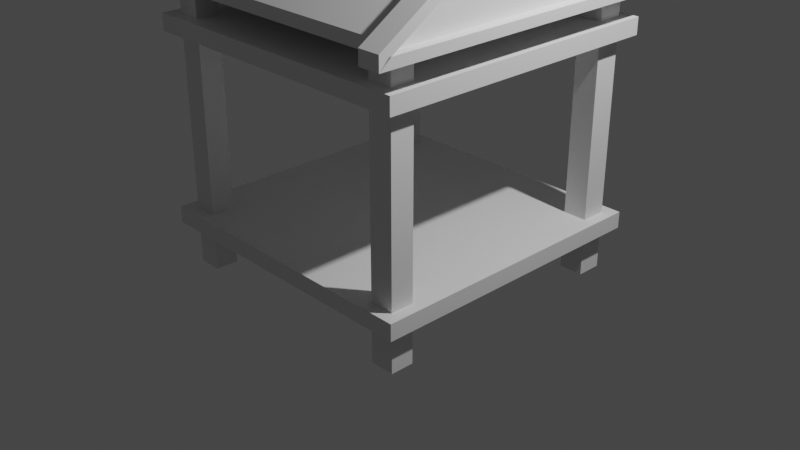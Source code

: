 # Source: blend.blend  (saved by Blender 3.5.10; exported with 4.5.12 LTS)
import bpy
from mathutils import Matrix  # noqa: F401  (used for matrix-valued properties, if any)

bpy.ops.wm.read_factory_settings(use_empty=True)
scene = bpy.context.scene
scene.name = 'Scene'

# ---- collections
col_collection = bpy.data.collections.new('Collection'); scene.collection.children.link(col_collection)

# ---- world
world_world = bpy.data.worlds.new('World'); scene.world = world_world
world_world.use_nodes = True; world_world.node_tree.nodes.clear()
_N = world_world.node_tree.nodes; _L = world_world.node_tree.links
n0 = _N.new('ShaderNodeOutputWorld'); n0.name = 'World Output'; n0.location = (300, 300)
n1 = _N.new('ShaderNodeBackground'); n1.name = 'Background'; n1.location = (10, 300)
n1.inputs[0].default_value = (0.05088, 0.05088, 0.05088, 1.0)
_L.new(n1.outputs[0], n0.inputs[0])
n0.is_active_output = True
world_world.color = (0.05088, 0.05088, 0.05088)
world_world.use_sun_shadow = False
world_world.sun_shadow_jitter_overblur = 0.0

# ---- cameras
cam_camera = bpy.data.cameras.new('Camera')
cam_camera.clip_end = 100.0
cam_camera.ortho_scale = 7.314

# ---- lights
light_light = bpy.data.lights.new('Light', 'POINT')
light_light.transmission_factor = 0.0
light_light.energy = 1000.0
light_light.shadow_soft_size = 0.1
light_light.shadow_maximum_resolution = 0.006
light_light.use_absolute_resolution = True

# ---- meshes
me_x = bpy.data.meshes.new('立方体')
me_x.from_pydata([(-1.0, -1.0, -1.0), (-1.0, -1.0, 1.0), (-1.0, 1.0, -1.0), (-1.0, 1.0, 1.0), (1.0, -1.0, -1.0), (1.0, -1.0, 1.0), (1.0, 1.0, -1.0), (1.0, 1.0, 1.0), (-1.0, 0.0, -16.75), (-1.0, 0.0, 1.0), (1.0, 0.0, -16.75), (1.0, 0.0, 1.0), (-0.8653, 1.0, -1.0), (0.9039, 1.0, -1.0), (0.01934, 1.0, -1.0), (0.9039, 1.0, 1.0), (-0.8653, 1.0, 1.0), (0.01934, 1.0, 1.0), (0.9039, -1.0, -1.0), (-0.8653, -1.0, -1.0), (0.01934, -1.0, -1.0), (-0.8653, -1.0, 1.0), (0.9039, -1.0, 1.0), (0.01934, -1.0, 1.0), (-0.8653, 0.0, 1.0), (0.9039, 0.0, 1.0), (0.01934, 0.0, 1.0), (0.9039, 0.0, -16.75), (-0.8653, 0.0, -16.75), (0.01934, 0.0, -16.75)], [], [(8, 9, 3, 2), (7, 15, 25, 11), (10, 11, 5, 4), (24, 9, 1, 21), (19, 21, 1, 0), (11, 25, 22, 5), (4, 5, 22, 18), (2, 12, 28, 8), (6, 7, 11, 10), (0, 1, 9, 8), (13, 15, 7, 6), (16, 3, 9, 24), (27, 10, 4, 18), (8, 28, 19, 0), (13, 6, 10, 27), (13, 27, 29, 14), (14, 29, 28, 12), (16, 24, 26, 17), (17, 26, 25, 15), (24, 21, 23, 26), (26, 23, 22, 25), (27, 18, 20, 29), (29, 20, 19, 28), (21, 19, 20, 23), (23, 20, 18, 22), (15, 13, 14, 17), (17, 14, 12, 16), (2, 3, 16, 12)])
_uv = me_x.uv_layers.new(name='UV 贴图')
_uv.uv.foreach_set('vector', [0.375, 0.125, 0.625, 0.125, 0.625, 0.25, 0.375, 0.25, 0.625, 0.5, 0.637, 0.5, 0.637, 0.625, 0.625, 0.625, 0.375, 0.625, 0.625, 0.625, 0.625, 0.75, 0.375, 0.75, 0.8582, 0.625, 0.875, 0.625, 0.875, 0.75, 0.8582, 0.75, 0.375, 0.9832, 0.625, 0.9832, 0.625, 1.0, 0.375, 1.0, 0.625, 0.625, 0.637, 0.625, 0.637, 0.75, 0.625, 0.75, 0.375, 0.75, 0.625, 0.75, 0.625, 0.762, 0.375, 0.762, 0.125, 0.5, 0.1418, 0.5, 0.1418, 0.625, 0.125, 0.625, 0.375, 0.5, 0.625, 0.5, 0.625, 0.625, 0.375, 0.625, 0.375, 0.0, 0.625, 0.0, 0.625, 0.125, 0.375, 0.125, 0.375, 0.488, 0.625, 0.488, 0.625, 0.5, 0.375, 0.5, 0.8582, 0.5, 0.875, 0.5, 0.875, 0.625, 0.8582, 0.625, 0.363, 0.625, 0.375, 0.625, 0.375, 0.75, 0.363, 0.75, 0.125, 0.625, 0.1418, 0.625, 0.1418, 0.75, 0.125, 0.75, 0.363, 0.5, 0.375, 0.5, 0.375, 0.625, 0.363, 0.625, 0.363, 0.5, 0.363, 0.625, 0.2524, 0.625, 0.2524, 0.5, 0.2524, 0.5, 0.2524, 0.625, 0.1418, 0.625, 0.1418, 0.5, 0.8582, 0.5, 0.8582, 0.625, 0.7476, 0.625, 0.7476, 0.5, 0.7476, 0.5, 0.7476, 0.625, 0.637, 0.625, 0.637, 0.5, 0.8582, 0.625, 0.8582, 0.75, 0.7476, 0.75, 0.7476, 0.625, 0.7476, 0.625, 0.7476, 0.75, 0.637, 0.75, 0.637, 0.625, 0.363, 0.625, 0.363, 0.75, 0.2524, 0.75, 0.2524, 0.625, 0.2524, 0.625, 0.2524, 0.75, 0.1418, 0.75, 0.1418, 0.625, 0.625, 0.9832, 0.375, 0.9832, 0.375, 0.8726, 0.625, 0.8726, 0.625, 0.8726, 0.375, 0.8726, 0.375, 0.762, 0.625, 0.762, 0.625, 0.488, 0.375, 0.488, 0.375, 0.3774, 0.625, 0.3774, 0.625, 0.3774, 0.375, 0.3774, 0.375, 0.2668, 0.625, 0.2668, 0.375, 0.25, 0.625, 0.25, 0.625, 0.2668, 0.375, 0.2668])
me_x.update()
me_001 = bpy.data.meshes.new('立方体.001')
me_001.from_pydata([(-1.0, -1.0, -1.0), (-1.0, -1.0, 1.0), (-1.0, 1.0, -1.0), (-1.0, 1.0, 1.0), (1.0, -1.0, -1.0), (1.0, -1.0, 1.0), (1.0, 1.0, -1.0), (1.0, 1.0, 1.0), (-1.0, -0.7939, -1.0), (-1.0, 0.7752, -1.0), (-1.0, -0.7939, 1.0), (-1.0, 0.7752, 1.0), (1.0, -0.7939, -1.0), (1.0, 0.7752, -1.0), (1.0, -0.7939, 1.0), (1.0, 0.7752, 1.0), (-0.7845, 1.0, -1.0), (0.7845, 1.0, -1.0), (0.7845, 1.0, 1.0), (-0.7845, 1.0, 1.0), (0.7845, -1.0, -1.0), (-0.7845, -1.0, -1.0), (-0.7845, -1.0, 1.0), (0.7845, -1.0, 1.0), (0.7845, -0.7939, 1.0), (0.7845, 0.7752, 1.0), (-0.7845, 0.7752, 1.0), (-0.7845, -0.7939, 1.0), (-0.7845, -0.7939, -1.0), (-0.7845, 0.7752, -1.0), (0.7845, 0.7752, -1.0), (0.7845, -0.7939, -1.0)], [], [(0, 1, 10, 8), (4, 5, 23, 20), (17, 6, 13, 30), (12, 14, 5, 4), (6, 7, 15, 13), (27, 10, 1, 22), (14, 24, 23, 5), (31, 12, 4, 20), (2, 16, 29, 9), (19, 3, 11, 26), (2, 3, 19, 16), (7, 18, 25, 15), (9, 11, 3, 2), (21, 22, 1, 0), (17, 18, 7, 6), (24, 25, 26, 27), (28, 29, 30, 31), (24, 14, 15, 25), (28, 8, 9, 29), (14, 12, 13, 15), (11, 9, 8, 10), (10, 27, 26, 11), (12, 31, 30, 13), (17, 30, 29, 16), (19, 26, 25, 18), (27, 22, 23, 24), (31, 20, 21, 28), (22, 21, 20, 23), (18, 17, 16, 19), (8, 28, 21, 0)])
_uv = me_001.uv_layers.new(name='UV 贴图')
_uv.uv.foreach_set('vector', [0.375, 0.0, 0.625, 0.0, 0.625, 0.02576, 0.375, 0.02576, 0.375, 0.75, 0.625, 0.75, 0.625, 0.7769, 0.375, 0.7769, 0.3481, 0.5, 0.375, 0.5, 0.375, 0.5281, 0.3481, 0.5281, 0.375, 0.7242, 0.625, 0.7242, 0.625, 0.75, 0.375, 0.75, 0.375, 0.5, 0.625, 0.5, 0.625, 0.5281, 0.375, 0.5281, 0.8481, 0.7242, 0.875, 0.7242, 0.875, 0.75, 0.8481, 0.75, 0.625, 0.7242, 0.6519, 0.7242, 0.6519, 0.75, 0.625, 0.75, 0.3481, 0.7242, 0.375, 0.7242, 0.375, 0.75, 0.3481, 0.75, 0.125, 0.5, 0.1519, 0.5, 0.1519, 0.5281, 0.125, 0.5281, 0.8481, 0.5, 0.875, 0.5, 0.875, 0.5281, 0.8481, 0.5281, 0.375, 0.25, 0.625, 0.25, 0.625, 0.2769, 0.375, 0.2769, 0.625, 0.5, 0.6519, 0.5, 0.6519, 0.5281, 0.625, 0.5281, 0.375, 0.2219, 0.625, 0.2219, 0.625, 0.25, 0.375, 0.25, 0.375, 0.9731, 0.625, 0.9731, 0.625, 1.0, 0.375, 1.0, 0.375, 0.4731, 0.625, 0.4731, 0.625, 0.5, 0.375, 0.5, 0.6519, 0.7242, 0.6519, 0.5281, 0.8481, 0.5281, 0.8481, 0.7242, 0.1519, 0.7242, 0.1519, 0.5281, 0.3481, 0.5281, 0.3481, 0.7242, 0.6519, 0.7242, 0.625, 0.7242, 0.625, 0.5281, 0.6519, 0.5281, 0.1519, 0.7242, 0.125, 0.7242, 0.125, 0.5281, 0.1519, 0.5281, 0.625, 0.7242, 0.375, 0.7242, 0.375, 0.5281, 0.625, 0.5281, 0.625, 0.2219, 0.375, 0.2219, 0.375, 0.02576, 0.625, 0.02576, 0.875, 0.7242, 0.8481, 0.7242, 0.8481, 0.5281, 0.875, 0.5281, 0.375, 0.7242, 0.3481, 0.7242, 0.3481, 0.5281, 0.375, 0.5281, 0.3481, 0.5, 0.3481, 0.5281, 0.1519, 0.5281, 0.1519, 0.5, 0.8481, 0.5, 0.8481, 0.5281, 0.6519, 0.5281, 0.6519, 0.5, 0.8481, 0.7242, 0.8481, 0.75, 0.6519, 0.75, 0.6519, 0.7242, 0.3481, 0.7242, 0.3481, 0.75, 0.1519, 0.75, 0.1519, 0.7242, 0.625, 0.9731, 0.375, 0.9731, 0.375, 0.7769, 0.625, 0.7769, 0.625, 0.4731, 0.375, 0.4731, 0.375, 0.2769, 0.625, 0.2769, 0.125, 0.7242, 0.1519, 0.7242, 0.1519, 0.75, 0.125, 0.75])
me_001.update()
me_002 = bpy.data.meshes.new('立方体.002')
me_002.from_pydata([(-1.669, -1.669, 2.325), (-1.669, -1.669, 2.339), (-1.669, 1.669, 2.325), (-1.669, 1.669, 2.339), (-1.669, 0.0, 3.391), (-1.669, 0.0, 2.339), (-1.444, 1.771, 2.381), (-1.444, 1.771, 2.237), (-1.444, -1.771, 2.381), (-1.444, -1.771, 2.237), (-1.444, 0.0, 2.237), (-1.444, 0.0, 3.512), (-1.669, 0.0, 3.512), (-1.669, -1.771, 2.381), (-1.669, -1.771, 2.237), (-1.669, 0.0, 2.237), (-1.669, 1.771, 2.237), (-1.669, 1.771, 2.381), (-1.669, 0.0, 3.512), (-1.669, -1.771, 2.381), (-1.669, -1.771, 2.237), (-1.669, 0.0, 2.237), (-1.669, 1.771, 2.237), (-1.669, 1.771, 2.381), (-1.563, 0.0, 3.391), (-1.563, -1.669, 2.325), (-1.563, -1.669, 2.339), (-1.563, 0.0, 2.339), (-1.563, 1.669, 2.339), (-1.563, 1.669, 2.325)], [], [(10, 15, 14, 9), (8, 9, 14, 13), (17, 6, 11, 12), (7, 16, 15, 10), (12, 11, 8, 13), (17, 16, 7, 6), (1, 5, 27, 26), (19, 18, 12, 13), (20, 19, 13, 14), (22, 21, 15, 16), (23, 22, 16, 17), (18, 23, 17, 12), (21, 20, 14, 15), (0, 4, 18, 19), (1, 0, 19, 20), (3, 5, 21, 22), (2, 3, 22, 23), (4, 2, 23, 18), (5, 1, 20, 21), (25, 26, 27, 28, 29, 24), (3, 2, 29, 28), (0, 1, 26, 25), (2, 4, 24, 29), (5, 3, 28, 27), (4, 0, 25, 24), (11, 6, 7, 10, 9, 8)])
_uv = me_002.uv_layers.new(name='UV 贴图')
_uv.uv.foreach_set('vector', [0.8582, 0.625, 0.875, 0.625, 0.875, 0.75, 0.8582, 0.75, 0.375, 0.9832, 0.625, 0.9832, 0.625, 1.0, 0.375, 1.0, 0.125, 0.5, 0.1418, 0.5, 0.1418, 0.625, 0.125, 0.625, 0.8582, 0.5, 0.875, 0.5, 0.875, 0.625, 0.8582, 0.625, 0.125, 0.625, 0.1418, 0.625, 0.1418, 0.75, 0.125, 0.75, 0.375, 0.25, 0.625, 0.25, 0.625, 0.2668, 0.375, 0.2668, 0.4933, 0.007193, 0.5937, 0.125, 0.5937, 0.125, 0.4933, 0.007193, 0.375, 0.0, 0.375, 0.125, 0.375, 0.125, 0.375, 0.0, 0.0, 0.0, 0.0, 0.0, 0.0, 0.0, 0.0, 0.0, 0.625, 0.25, 0.625, 0.125, 0.625, 0.125, 0.625, 0.25, 0.0, 0.0, 0.0, 0.0, 0.0, 0.0, 0.0, 0.0, 0.375, 0.125, 0.375, 0.25, 0.375, 0.25, 0.375, 0.125, 0.625, 0.125, 0.625, 0.0, 0.625, 0.0, 0.625, 0.125, 0.5121, 0.007193, 0.3867, 0.125, 0.375, 0.125, 0.375, 0.0, 0.4933, 0.007193, 0.5121, 0.007193, 0.375, 0.0, 0.625, 0.0, 0.4933, 0.2428, 0.5937, 0.125, 0.625, 0.125, 0.625, 0.25, 0.5121, 0.2428, 0.4933, 0.2428, 0.625, 0.25, 0.375, 0.25, 0.3867, 0.125, 0.5121, 0.2428, 0.375, 0.25, 0.375, 0.125, 0.5937, 0.125, 0.4933, 0.007193, 0.625, 0.0, 0.625, 0.125, 0.5121, 0.007193, 0.4933, 0.007193, 0.5937, 0.125, 0.4933, 0.2428, 0.5121, 0.2428, 0.3867, 0.125, 0.4933, 0.2428, 0.5121, 0.2428, 0.5121, 0.2428, 0.4933, 0.2428, 0.5121, 0.007193, 0.4933, 0.007193, 0.4933, 0.007193, 0.5121, 0.007193, 0.5121, 0.2428, 0.3867, 0.125, 0.3867, 0.125, 0.5121, 0.2428, 0.5937, 0.125, 0.4933, 0.2428, 0.4933, 0.2428, 0.5937, 0.125, 0.3867, 0.125, 0.5121, 0.007193, 0.5121, 0.007193, 0.3867, 0.125, 0.1418, 0.625, 0.375, 0.2668, 0.8582, 0.5, 0.8582, 0.625, 0.625, 0.9832, 0.1418, 0.75])
me_002.update()
me_004 = bpy.data.meshes.new('立方体.004')
me_004.from_pydata([(-0.1077, -0.1031, -7.195), (-0.1077, 0.1031, -7.195), (0.1077, -0.1031, -7.195), (0.1077, 0.1031, -7.195), (-0.1077, -0.1031, 32.95), (-0.1077, 0.1031, 32.95), (0.1077, -0.1031, 32.95), (0.1077, 0.1031, 32.95)], [], [(3, 2, 0, 1), (7, 5, 4, 6), (3, 1, 5, 7), (0, 2, 6, 4), (2, 3, 7, 6), (1, 0, 4, 5)])
_uv = me_004.uv_layers.new(name='UV 贴图')
_uv.uv.foreach_set('vector', [0.8481, 0.7242, 0.8481, 0.75, 0.875, 0.75, 0.875, 0.7242, 0.8481, 0.7242, 0.875, 0.7242, 0.875, 0.75, 0.8481, 0.75, 0.8481, 0.7242, 0.875, 0.7242, 0.875, 0.7242, 0.8481, 0.7242, 0.875, 0.75, 0.8481, 0.75, 0.8481, 0.75, 0.875, 0.75, 0.8481, 0.75, 0.8481, 0.7242, 0.8481, 0.7242, 0.8481, 0.75, 0.875, 0.7242, 0.875, 0.75, 0.875, 0.75, 0.875, 0.7242])
me_004.update()
me_005 = bpy.data.meshes.new('立方体.005')
me_005.from_pydata([(-0.1077, 0.1124, -7.195), (-0.1077, -0.1124, -7.195), (0.1077, 0.1124, -7.195), (0.1077, -0.1124, -7.195), (-0.1077, -0.1124, 32.95), (-0.1077, 0.1124, 32.95), (0.1077, 0.1124, 32.95), (0.1077, -0.1124, 32.95)], [], [(2, 3, 1, 0), (6, 5, 4, 7), (0, 1, 4, 5), (1, 3, 7, 4), (2, 0, 5, 6), (3, 2, 6, 7)])
_uv = me_005.uv_layers.new(name='UV 贴图')
_uv.uv.foreach_set('vector', [0.8481, 0.5, 0.8481, 0.5281, 0.875, 0.5281, 0.875, 0.5, 0.8481, 0.5, 0.875, 0.5, 0.875, 0.5281, 0.8481, 0.5281, 0.875, 0.5, 0.875, 0.5281, 0.875, 0.5281, 0.875, 0.5, 0.875, 0.5281, 0.8481, 0.5281, 0.8481, 0.5281, 0.875, 0.5281, 0.8481, 0.5, 0.875, 0.5, 0.875, 0.5, 0.8481, 0.5, 0.8481, 0.5281, 0.8481, 0.5, 0.8481, 0.5, 0.8481, 0.5281])
me_005.update()
me_006 = bpy.data.meshes.new('立方体.006')
me_006.from_pydata([(0.1077, -0.1031, -7.195), (0.1077, 0.1031, -7.195), (-0.1077, -0.1031, -7.195), (-0.1077, 0.1031, -7.195), (0.1077, 0.1031, 32.95), (0.1077, -0.1031, 32.95), (-0.1077, -0.1031, 32.95), (-0.1077, 0.1031, 32.95)], [], [(1, 0, 2, 3), (4, 7, 6, 5), (3, 2, 6, 7), (0, 1, 4, 5), (1, 3, 7, 4), (2, 0, 5, 6)])
_uv = me_006.uv_layers.new(name='UV 贴图')
_uv.uv.foreach_set('vector', [0.625, 0.7242, 0.625, 0.75, 0.6519, 0.75, 0.6519, 0.7242, 0.625, 0.7242, 0.6519, 0.7242, 0.6519, 0.75, 0.625, 0.75, 0.6519, 0.7242, 0.6519, 0.75, 0.6519, 0.75, 0.6519, 0.7242, 0.625, 0.75, 0.625, 0.7242, 0.625, 0.7242, 0.625, 0.75, 0.625, 0.7242, 0.6519, 0.7242, 0.6519, 0.7242, 0.625, 0.7242, 0.6519, 0.75, 0.625, 0.75, 0.625, 0.75, 0.6519, 0.75])
me_006.update()
me_007 = bpy.data.meshes.new('立方体.007')
me_007.from_pydata([(0.1077, 0.1124, -7.195), (0.1077, -0.1124, -7.195), (-0.1077, 0.1124, -7.195), (-0.1077, -0.1124, -7.195), (0.1077, 0.1124, 32.95), (0.1077, -0.1124, 32.95), (-0.1077, 0.1124, 32.95), (-0.1077, -0.1124, 32.95)], [], [(0, 1, 3, 2), (4, 6, 7, 5), (1, 0, 4, 5), (3, 1, 5, 7), (0, 2, 6, 4), (2, 3, 7, 6)])
_uv = me_007.uv_layers.new(name='UV 贴图')
_uv.uv.foreach_set('vector', [0.625, 0.5, 0.625, 0.5281, 0.6519, 0.5281, 0.6519, 0.5, 0.625, 0.5, 0.6519, 0.5, 0.6519, 0.5281, 0.625, 0.5281, 0.625, 0.5281, 0.625, 0.5, 0.625, 0.5, 0.625, 0.5281, 0.6519, 0.5281, 0.625, 0.5281, 0.625, 0.5281, 0.6519, 0.5281, 0.625, 0.5, 0.6519, 0.5, 0.6519, 0.5, 0.625, 0.5, 0.6519, 0.5, 0.6519, 0.5281, 0.6519, 0.5281, 0.6519, 0.5])
me_007.update()
me_008 = bpy.data.meshes.new('立方体.008')
me_008.from_pydata([(-1.0, -1.0, -1.0), (-1.0, -1.0, 1.0), (-1.0, 1.0, -1.0), (-1.0, 1.0, 1.0), (1.0, -1.0, -1.0), (1.0, -1.0, 1.0), (1.0, 1.0, -1.0), (1.0, 1.0, 1.0), (-1.0, -0.7939, -1.0), (-1.0, 0.7752, -1.0), (-1.0, -0.7939, 1.0), (-1.0, 0.7752, 1.0), (1.0, -0.7939, -1.0), (1.0, 0.7752, -1.0), (1.0, -0.7939, 1.0), (1.0, 0.7752, 1.0), (-0.7845, 1.0, -1.0), (0.7845, 1.0, -1.0), (0.7845, 1.0, 1.0), (-0.7845, 1.0, 1.0), (0.7845, -1.0, -1.0), (-0.7845, -1.0, -1.0), (-0.7845, -1.0, 1.0), (0.7845, -1.0, 1.0), (0.7845, -0.7939, 1.0), (0.7845, 0.7752, 1.0), (-0.7845, 0.7752, 1.0), (-0.7845, -0.7939, 1.0), (-0.7845, -0.7939, -1.0), (-0.7845, 0.7752, -1.0), (0.7845, 0.7752, -1.0), (0.7845, -0.7939, -1.0)], [], [(0, 1, 10, 8), (4, 5, 23, 20), (17, 6, 13, 30), (12, 14, 5, 4), (6, 7, 15, 13), (27, 10, 1, 22), (14, 24, 23, 5), (31, 12, 4, 20), (2, 16, 29, 9), (19, 3, 11, 26), (2, 3, 19, 16), (7, 18, 25, 15), (9, 11, 3, 2), (21, 22, 1, 0), (17, 18, 7, 6), (24, 25, 26, 27), (28, 29, 30, 31), (24, 14, 15, 25), (28, 8, 9, 29), (14, 12, 13, 15), (11, 9, 8, 10), (10, 27, 26, 11), (12, 31, 30, 13), (17, 30, 29, 16), (19, 26, 25, 18), (27, 22, 23, 24), (31, 20, 21, 28), (22, 21, 20, 23), (18, 17, 16, 19), (8, 28, 21, 0)])
_uv = me_008.uv_layers.new(name='UV 贴图')
_uv.uv.foreach_set('vector', [0.375, 0.0, 0.625, 0.0, 0.625, 0.02576, 0.375, 0.02576, 0.375, 0.75, 0.625, 0.75, 0.625, 0.7769, 0.375, 0.7769, 0.3481, 0.5, 0.375, 0.5, 0.375, 0.5281, 0.3481, 0.5281, 0.375, 0.7242, 0.625, 0.7242, 0.625, 0.75, 0.375, 0.75, 0.375, 0.5, 0.625, 0.5, 0.625, 0.5281, 0.375, 0.5281, 0.8481, 0.7242, 0.875, 0.7242, 0.875, 0.75, 0.8481, 0.75, 0.625, 0.7242, 0.6519, 0.7242, 0.6519, 0.75, 0.625, 0.75, 0.3481, 0.7242, 0.375, 0.7242, 0.375, 0.75, 0.3481, 0.75, 0.125, 0.5, 0.1519, 0.5, 0.1519, 0.5281, 0.125, 0.5281, 0.8481, 0.5, 0.875, 0.5, 0.875, 0.5281, 0.8481, 0.5281, 0.375, 0.25, 0.625, 0.25, 0.625, 0.2769, 0.375, 0.2769, 0.625, 0.5, 0.6519, 0.5, 0.6519, 0.5281, 0.625, 0.5281, 0.375, 0.2219, 0.625, 0.2219, 0.625, 0.25, 0.375, 0.25, 0.375, 0.9731, 0.625, 0.9731, 0.625, 1.0, 0.375, 1.0, 0.375, 0.4731, 0.625, 0.4731, 0.625, 0.5, 0.375, 0.5, 0.6519, 0.7242, 0.6519, 0.5281, 0.8481, 0.5281, 0.8481, 0.7242, 0.1519, 0.7242, 0.1519, 0.5281, 0.3481, 0.5281, 0.3481, 0.7242, 0.6519, 0.7242, 0.625, 0.7242, 0.625, 0.5281, 0.6519, 0.5281, 0.1519, 0.7242, 0.125, 0.7242, 0.125, 0.5281, 0.1519, 0.5281, 0.625, 0.7242, 0.375, 0.7242, 0.375, 0.5281, 0.625, 0.5281, 0.625, 0.2219, 0.375, 0.2219, 0.375, 0.02576, 0.625, 0.02576, 0.875, 0.7242, 0.8481, 0.7242, 0.8481, 0.5281, 0.875, 0.5281, 0.375, 0.7242, 0.3481, 0.7242, 0.3481, 0.5281, 0.375, 0.5281, 0.3481, 0.5, 0.3481, 0.5281, 0.1519, 0.5281, 0.1519, 0.5, 0.8481, 0.5, 0.8481, 0.5281, 0.6519, 0.5281, 0.6519, 0.5, 0.8481, 0.7242, 0.8481, 0.75, 0.6519, 0.75, 0.6519, 0.7242, 0.3481, 0.7242, 0.3481, 0.75, 0.1519, 0.75, 0.1519, 0.7242, 0.625, 0.9731, 0.375, 0.9731, 0.375, 0.7769, 0.625, 0.7769, 0.625, 0.4731, 0.375, 0.4731, 0.375, 0.2769, 0.625, 0.2769, 0.125, 0.7242, 0.1519, 0.7242, 0.1519, 0.75, 0.125, 0.75])
me_008.update()

# ---- objects
ob_light = bpy.data.objects.new('Light', light_light)
ob_camera = bpy.data.objects.new('Camera', cam_camera)
ob_x = bpy.data.objects.new('立方体', me_x)
ob_001 = bpy.data.objects.new('立方体.001', me_001)
ob_002 = bpy.data.objects.new('立方体.002', me_002)
ob_004 = bpy.data.objects.new('立方体.004', me_004)
ob_005 = bpy.data.objects.new('立方体.005', me_005)
ob_006 = bpy.data.objects.new('立方体.006', me_006)
ob_007 = bpy.data.objects.new('立方体.007', me_007)
ob_003 = bpy.data.objects.new('立方体.003', me_008)

# ---- transforms, parenting, visibility, modifiers, constraints
ob_light.location = (4.076, 1.005, 5.904)
ob_light.rotation_euler = (0.6503, 0.05522, 1.866)
ob_light.lock_rotations_4d = False
ob_light.empty_display_type = 'ARROWS'
ob_light.color = (0.0, 0.0, 0.0, 0.0)
ob_light.lineart.crease_threshold = 0.0
ob_camera.location = (7.359, -6.926, 4.958)
ob_camera.rotation_euler = (1.109, 0.0, 0.8149)
ob_camera.lock_rotations_4d = False
ob_camera.empty_display_type = 'ARROWS'
ob_camera.color = (0.0, 0.0, 0.0, 0.0)
ob_camera.display_type = 'WIRE'
ob_camera.lineart.crease_threshold = 0.0
ob_x.location = (0.0, 0.0, 2.443)
ob_x.scale = (1.452, 1.541, -0.06248)
ob_001.location = (-0.005903, 0.001816, 0.01724)
ob_001.scale = (1.566, 1.566, 0.0873)
ob_002.location = (0.0, 0.0, 0.1195)
_m = ob_002.modifiers.new('镜像', 'MIRROR')
ob_004.location = (-1.309, -1.317, 0.001709)
ob_004.scale = (1.193, 1.193, 0.07091)
ob_005.location = (-1.309, 1.302, 0.001709)
ob_005.scale = (1.193, 1.193, 0.07091)
ob_006.location = (1.309, -1.317, 0.001709)
ob_006.scale = (1.193, 1.193, 0.07091)
ob_007.location = (1.309, 1.302, 0.001709)
ob_007.scale = (1.193, 1.193, 0.07091)
ob_003.location = (-0.005903, 0.001816, 2.022)
ob_003.scale = (1.566, 1.566, 0.0873)

# ---- collection membership
col_collection.objects.link(ob_light)
col_collection.objects.link(ob_camera)
col_collection.objects.link(ob_x)
col_collection.objects.link(ob_001)
col_collection.objects.link(ob_002)
col_collection.objects.link(ob_004)
col_collection.objects.link(ob_005)
col_collection.objects.link(ob_006)
col_collection.objects.link(ob_007)
col_collection.objects.link(ob_003)

# ---- scene / render settings (as saved in the file)
scene.camera = ob_camera
scene.frame_start = 1; scene.frame_end = 250; scene.frame_set(1)
scene.render.engine = 'BLENDER_EEVEE_NEXT'
scene.cycles.sampling_pattern = 'TABULATED_SOBOL'
scene.view_settings.view_transform = 'Filmic'
bpy.context.view_layer.update()
